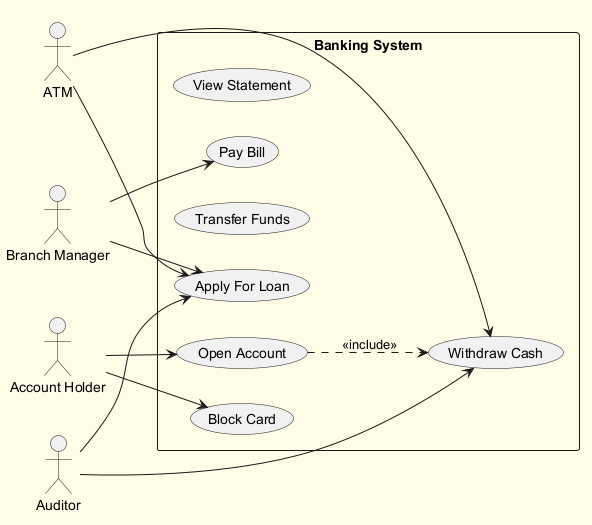

The diagram above was rendered by PlantUML. Its source (embedded in the PNG):
@startuml
skinparam backgroundColor #FFFDE7
skinparam classBackgroundColor #FFF9C4
skinparam classBorderColor #F57F17
left to right direction
actor "ATM" as ATM
actor "Branch Manager" as BranchManager
actor "Account Holder" as AccountHolder
actor "Auditor" as Auditor
rectangle "Banking System" {
  usecase "View Statement" as UC_ViewStatement
  usecase "Apply For Loan" as UC_ApplyForLoan
  usecase "Transfer Funds" as UC_TransferFunds
  usecase "Pay Bill" as UC_PayBill
  usecase "Block Card" as UC_BlockCard
  usecase "Withdraw Cash" as UC_WithdrawCash
  usecase "Open Account" as UC_OpenAccount
}
ATM --> UC_ApplyForLoan
ATM --> UC_WithdrawCash
BranchManager --> UC_ApplyForLoan
BranchManager --> UC_PayBill
AccountHolder --> UC_BlockCard
AccountHolder --> UC_OpenAccount
Auditor --> UC_ApplyForLoan
Auditor --> UC_WithdrawCash
UC_OpenAccount ..> UC_WithdrawCash : <<include>>
@enduml